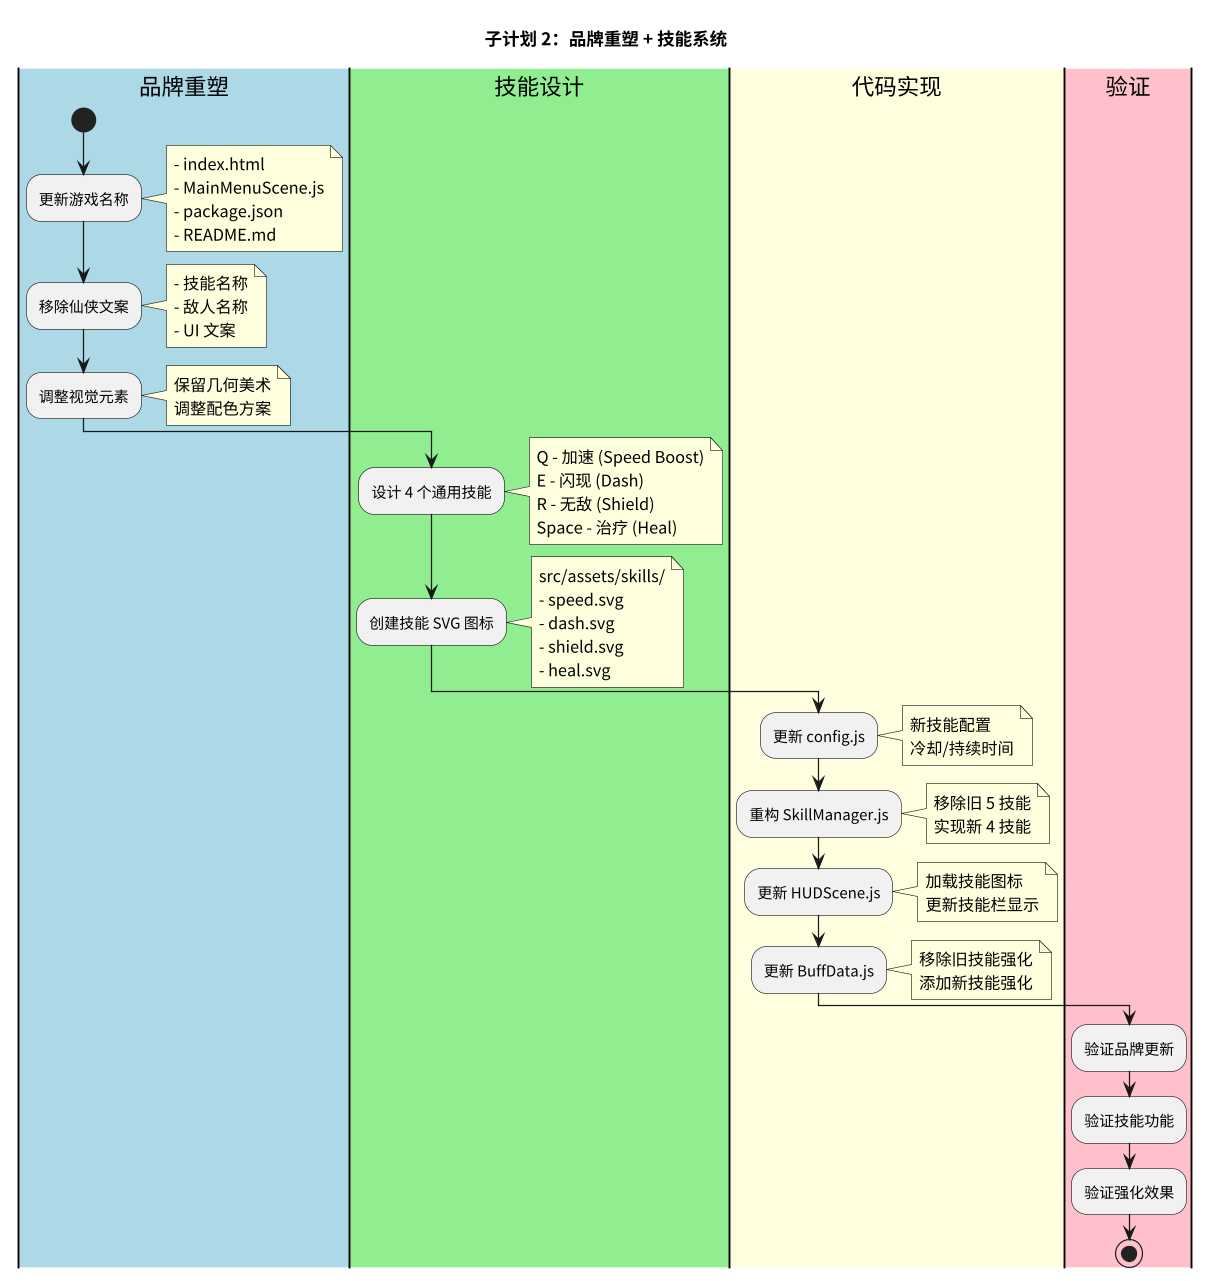

The diagram above was rendered by PlantUML. Its source (embedded in the PNG):
@startuml spec-02-brand-skills
skinparam defaultFontName "Arial"
skinparam dpi 300
scale 0.4

title 子计划 2：品牌重塑 + 技能系统

|#LightBlue|品牌重塑|
start
:更新游戏名称;
note right
  - index.html
  - MainMenuScene.js
  - package.json
  - README.md
end note

:移除仙侠文案;
note right
  - 技能名称
  - 敌人名称
  - UI 文案
end note

:调整视觉元素;
note right
  保留几何美术
  调整配色方案
end note

|#LightGreen|技能设计|
:设计 4 个通用技能;
note right
  Q - 加速 (Speed Boost)
  E - 闪现 (Dash)
  R - 无敌 (Shield)
  Space - 治疗 (Heal)
end note

:创建技能 SVG 图标;
note right
  src/assets/skills/
  - speed.svg
  - dash.svg
  - shield.svg
  - heal.svg
end note

|#LightYellow|代码实现|
:更新 config.js;
note right
  新技能配置
  冷却/持续时间
end note

:重构 SkillManager.js;
note right
  移除旧 5 技能
  实现新 4 技能
end note

:更新 HUDScene.js;
note right
  加载技能图标
  更新技能栏显示
end note

:更新 BuffData.js;
note right
  移除旧技能强化
  添加新技能强化
end note

|#Pink|验证|
:验证品牌更新;
:验证技能功能;
:验证强化效果;

stop

@enduml